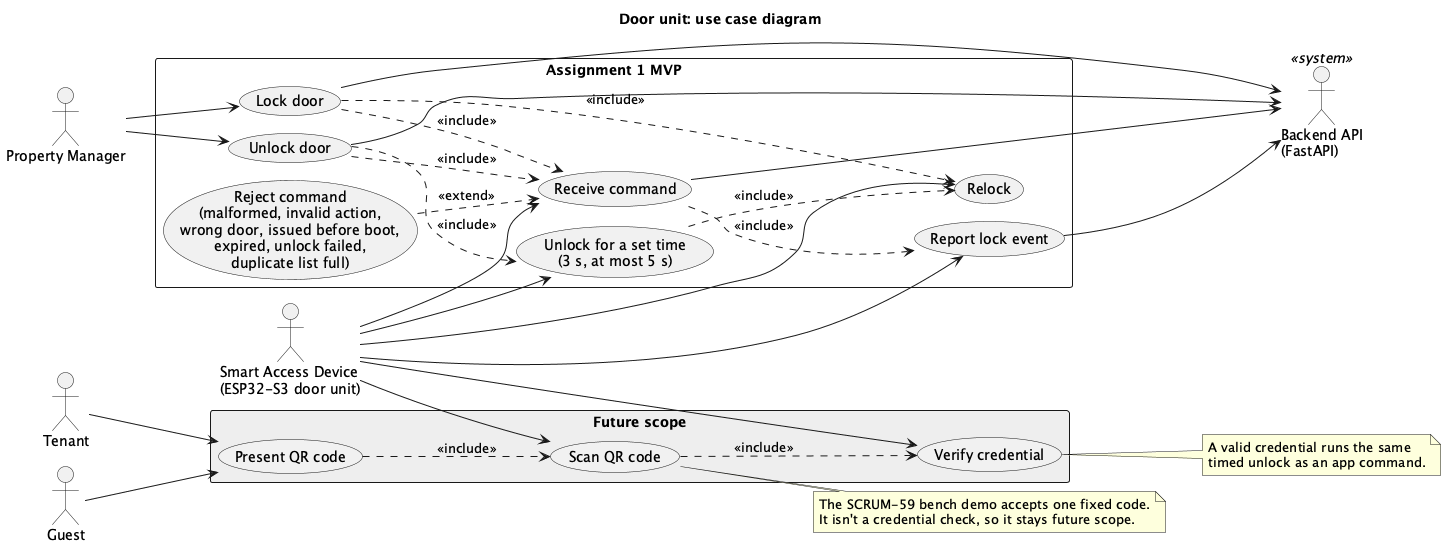

The diagram above was rendered by PlantUML. Its source (embedded in the PNG):
@startuml firmware-use-case-diagram
!pragma layout smetana
' Door unit use cases (SCRUM-55). The MVP boundary is what Assignment 1
' demonstrates; the future-scope boundary is the final product.
' To render: java -jar plantuml.jar -tsvg docs/firmware/diagrams/use-case-diagram.puml

title Door unit: use case diagram

left to right direction
skinparam packageStyle rectangle
skinparam shadowing false

actor "Property Manager" as Manager
actor "Tenant" as Tenant
actor "Guest" as Guest
actor "Smart Access Device\n(ESP32-S3 door unit)" as Device
actor "Backend API\n(FastAPI)" as Backend <<system>>

rectangle "Assignment 1 MVP" {
  usecase "Lock door" as Lock
  usecase "Unlock door" as Unlock
  usecase "Receive command" as Receive
  usecase "Unlock for a set time\n(3 s, at most 5 s)" as Timed
  usecase "Relock" as Relock
  usecase "Report lock event" as Report
  usecase "Reject command\n(malformed, invalid action,\nwrong door, issued before boot,\nexpired, unlock failed,\nduplicate list full)" as Reject
}

rectangle "Future scope" #EEEEEE {
  usecase "Present QR code" as Present
  usecase "Scan QR code" as Scan
  usecase "Verify credential" as Verify
}

Manager --> Lock
Manager --> Unlock
Lock --> Backend
Unlock --> Backend

Device --> Receive
Device --> Timed
Device --> Relock
Device --> Report
Receive --> Backend
Report --> Backend

Unlock ..> Receive : <<include>>
Lock ..> Receive : <<include>>
Unlock ..> Timed : <<include>>
Lock ..> Relock : <<include>>
Timed ..> Relock : <<include>>
Receive ..> Report : <<include>>
Reject ..> Receive : <<extend>>

Tenant --> Present
Guest --> Present
Device --> Scan
Device --> Verify
Present ..> Scan : <<include>>
Scan ..> Verify : <<include>>

note right of Scan
  The SCRUM-59 bench demo accepts one fixed code.
  It isn't a credential check, so it stays future scope.
end note

note right of Verify
  A valid credential runs the same
  timed unlock as an app command.
end note

@enduml